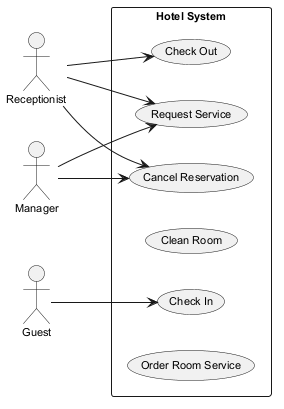

The diagram above was rendered by PlantUML. Its source (embedded in the PNG):
@startuml
skinparam monochrome true
skinparam defaultFontSize 11
left to right direction
actor "Receptionist" as Receptionist
actor "Manager" as Manager
actor "Guest" as Guest
rectangle "Hotel System" {
  usecase "Check Out" as UC_CheckOut
  usecase "Request Service" as UC_RequestService
  usecase "Cancel Reservation" as UC_CancelReservation
  usecase "Clean Room" as UC_CleanRoom
  usecase "Check In" as UC_CheckIn
  usecase "Order Room Service" as UC_OrderRoomService
}
Receptionist --> UC_RequestService
Receptionist --> UC_CheckOut
Receptionist --> UC_CancelReservation
Manager --> UC_CancelReservation
Manager --> UC_RequestService
Guest --> UC_CheckIn
@enduml